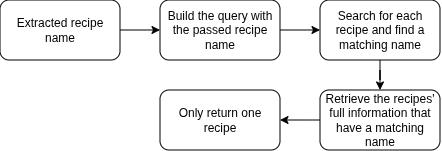

The diagram above was exported from draw.io. Its source (the exported page's mxGraphModel, read from the mxfile embedded in the PNG):
<mxGraphModel dx="648" dy="401" grid="1" gridSize="10" guides="1" tooltips="1" connect="1" arrows="1" fold="1" page="1" pageScale="1" pageWidth="850" pageHeight="1100" math="0" shadow="0">
  <root>
    <mxCell id="egTYVZ9CF_MVJYT4Nr_--0" />
    <mxCell id="egTYVZ9CF_MVJYT4Nr_--1" parent="egTYVZ9CF_MVJYT4Nr_--0" />
    <mxCell id="tpyhiG5L_3HzHdAb-jeC-0" edge="1" parent="egTYVZ9CF_MVJYT4Nr_--1" source="egTYVZ9CF_MVJYT4Nr_--2" style="edgeStyle=orthogonalEdgeStyle;rounded=0;orthogonalLoop=1;jettySize=auto;html=1;" target="egTYVZ9CF_MVJYT4Nr_--5" value="">
      <mxGeometry relative="1" as="geometry" />
    </mxCell>
    <mxCell id="egTYVZ9CF_MVJYT4Nr_--2" parent="egTYVZ9CF_MVJYT4Nr_--1" style="rounded=1;whiteSpace=wrap;html=1;" value="Extracted recipe name" vertex="1">
      <mxGeometry height="60" width="120" as="geometry" />
    </mxCell>
    <mxCell id="tpyhiG5L_3HzHdAb-jeC-1" edge="1" parent="egTYVZ9CF_MVJYT4Nr_--1" source="egTYVZ9CF_MVJYT4Nr_--5" style="edgeStyle=orthogonalEdgeStyle;rounded=0;orthogonalLoop=1;jettySize=auto;html=1;" target="egTYVZ9CF_MVJYT4Nr_--7" value="">
      <mxGeometry relative="1" as="geometry" />
    </mxCell>
    <mxCell id="egTYVZ9CF_MVJYT4Nr_--5" parent="egTYVZ9CF_MVJYT4Nr_--1" style="rounded=1;whiteSpace=wrap;html=1;" value="Build the query with the passed recipe name" vertex="1">
      <mxGeometry height="60" width="120" x="160" as="geometry" />
    </mxCell>
    <mxCell id="tpyhiG5L_3HzHdAb-jeC-2" edge="1" parent="egTYVZ9CF_MVJYT4Nr_--1" source="egTYVZ9CF_MVJYT4Nr_--7" style="edgeStyle=orthogonalEdgeStyle;rounded=0;orthogonalLoop=1;jettySize=auto;html=1;" target="egTYVZ9CF_MVJYT4Nr_--9" value="">
      <mxGeometry relative="1" as="geometry" />
    </mxCell>
    <mxCell id="egTYVZ9CF_MVJYT4Nr_--7" parent="egTYVZ9CF_MVJYT4Nr_--1" style="rounded=1;whiteSpace=wrap;html=1;" value="Search for each recipe and find a matching name" vertex="1">
      <mxGeometry height="60" width="120" x="320" as="geometry" />
    </mxCell>
    <mxCell id="tpyhiG5L_3HzHdAb-jeC-3" edge="1" parent="egTYVZ9CF_MVJYT4Nr_--1" source="egTYVZ9CF_MVJYT4Nr_--9" style="edgeStyle=orthogonalEdgeStyle;rounded=0;orthogonalLoop=1;jettySize=auto;html=1;" target="egTYVZ9CF_MVJYT4Nr_--10" value="">
      <mxGeometry relative="1" as="geometry" />
    </mxCell>
    <mxCell id="egTYVZ9CF_MVJYT4Nr_--9" parent="egTYVZ9CF_MVJYT4Nr_--1" style="rounded=1;whiteSpace=wrap;html=1;" value="Retrieve the recipes' full information that have a matching name" vertex="1">
      <mxGeometry height="60" width="120" x="320" y="90" as="geometry" />
    </mxCell>
    <mxCell id="egTYVZ9CF_MVJYT4Nr_--10" parent="egTYVZ9CF_MVJYT4Nr_--1" style="rounded=1;whiteSpace=wrap;html=1;" value="Only return one recipe" vertex="1">
      <mxGeometry height="60" width="120" x="160" y="90" as="geometry" />
    </mxCell>
  </root>
</mxGraphModel>